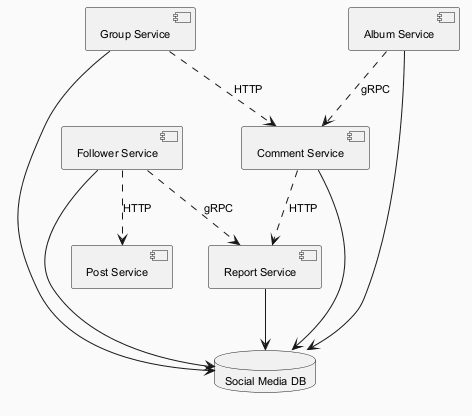

The diagram above was rendered by PlantUML. Its source (embedded in the PNG):
@startuml
skinparam backgroundColor #FAFAFA
skinparam classBackgroundColor #FFF3E0
skinparam classBorderColor #E65100
skinparam defaultFontSize 11
component "Comment Service" as C_CommentService
component "Report Service" as C_ReportService
component "Post Service" as C_PostService
component "Follower Service" as C_FollowerService
component "Group Service" as C_GroupService
component "Album Service" as C_AlbumService
database "Social Media DB" as DB_social_media
C_CommentService --> DB_social_media
C_ReportService --> DB_social_media
C_FollowerService --> DB_social_media
C_GroupService --> DB_social_media
C_AlbumService --> DB_social_media
C_AlbumService ..> C_CommentService : gRPC
C_CommentService ..> C_ReportService : HTTP
C_GroupService ..> C_CommentService : HTTP
C_FollowerService ..> C_PostService : HTTP
C_FollowerService ..> C_ReportService : gRPC
@enduml